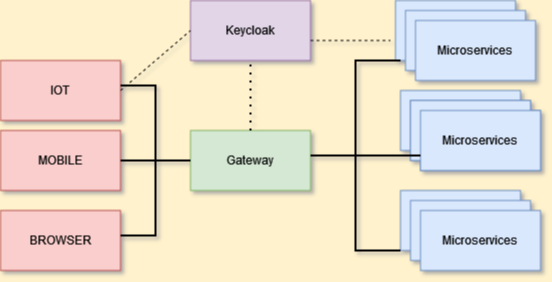

The diagram above was exported from draw.io. Its source (the exported page's mxGraphModel, read from the mxfile embedded in the PNG):
<mxGraphModel dx="559" dy="440" grid="1" gridSize="10" guides="1" tooltips="1" connect="1" arrows="1" fold="1" page="1" pageScale="1" pageWidth="850" pageHeight="1100" background="#FFF2CC" math="0" shadow="1">
  <root>
    <mxCell id="0" />
    <mxCell id="1" parent="0" />
    <mxCell id="wYh85h0zVUtXYUcrZPE4-1" value="MOBILE" style="rounded=0;whiteSpace=wrap;html=1;fillColor=#f8cecc;strokeColor=#b85450;" vertex="1" parent="1">
      <mxGeometry x="30" y="150" width="120" height="60" as="geometry" />
    </mxCell>
    <mxCell id="wYh85h0zVUtXYUcrZPE4-2" value="IOT" style="rounded=0;whiteSpace=wrap;html=1;fillColor=#f8cecc;strokeColor=#b85450;" vertex="1" parent="1">
      <mxGeometry x="30" y="80" width="120" height="60" as="geometry" />
    </mxCell>
    <mxCell id="wYh85h0zVUtXYUcrZPE4-3" value="BROWSER" style="rounded=0;whiteSpace=wrap;html=1;fillColor=#f8cecc;strokeColor=#b85450;" vertex="1" parent="1">
      <mxGeometry x="30" y="230" width="120" height="60" as="geometry" />
    </mxCell>
    <mxCell id="wYh85h0zVUtXYUcrZPE4-5" value="Gateway" style="rounded=0;whiteSpace=wrap;html=1;fillColor=#d5e8d4;strokeColor=#82b366;" vertex="1" parent="1">
      <mxGeometry x="220" y="150" width="120" height="60" as="geometry" />
    </mxCell>
    <mxCell id="wYh85h0zVUtXYUcrZPE4-6" value="Keycloak" style="rounded=0;whiteSpace=wrap;html=1;fillColor=#e1d5e7;strokeColor=#9673a6;" vertex="1" parent="1">
      <mxGeometry x="220" y="20" width="120" height="60" as="geometry" />
    </mxCell>
    <mxCell id="wYh85h0zVUtXYUcrZPE4-7" value="Microservices" style="rounded=0;whiteSpace=wrap;html=1;fillColor=#dae8fc;strokeColor=#6c8ebf;" vertex="1" parent="1">
      <mxGeometry x="430" y="110" width="120" height="60" as="geometry" />
    </mxCell>
    <mxCell id="wYh85h0zVUtXYUcrZPE4-8" value="Microservices" style="rounded=0;whiteSpace=wrap;html=1;fillColor=#dae8fc;strokeColor=#6c8ebf;" vertex="1" parent="1">
      <mxGeometry x="440" y="120" width="120" height="60" as="geometry" />
    </mxCell>
    <mxCell id="wYh85h0zVUtXYUcrZPE4-9" value="Microservices" style="rounded=0;whiteSpace=wrap;html=1;fillColor=#dae8fc;strokeColor=#6c8ebf;" vertex="1" parent="1">
      <mxGeometry x="450" y="130" width="120" height="60" as="geometry" />
    </mxCell>
    <mxCell id="wYh85h0zVUtXYUcrZPE4-10" value="Microservices" style="rounded=0;whiteSpace=wrap;html=1;fillColor=#dae8fc;strokeColor=#6c8ebf;" vertex="1" parent="1">
      <mxGeometry x="440" y="120" width="120" height="60" as="geometry" />
    </mxCell>
    <mxCell id="wYh85h0zVUtXYUcrZPE4-11" value="Microservices" style="rounded=0;whiteSpace=wrap;html=1;fillColor=#dae8fc;strokeColor=#6c8ebf;" vertex="1" parent="1">
      <mxGeometry x="450" y="130" width="120" height="60" as="geometry" />
    </mxCell>
    <mxCell id="wYh85h0zVUtXYUcrZPE4-13" value="Microservices" style="rounded=0;whiteSpace=wrap;html=1;fillColor=#dae8fc;strokeColor=#6c8ebf;" vertex="1" parent="1">
      <mxGeometry x="430" y="210" width="120" height="60" as="geometry" />
    </mxCell>
    <mxCell id="wYh85h0zVUtXYUcrZPE4-14" value="Microservices" style="rounded=0;whiteSpace=wrap;html=1;fillColor=#dae8fc;strokeColor=#6c8ebf;" vertex="1" parent="1">
      <mxGeometry x="440" y="220" width="120" height="60" as="geometry" />
    </mxCell>
    <mxCell id="wYh85h0zVUtXYUcrZPE4-15" value="Microservices" style="rounded=0;whiteSpace=wrap;html=1;fillColor=#dae8fc;strokeColor=#6c8ebf;" vertex="1" parent="1">
      <mxGeometry x="450" y="230" width="120" height="60" as="geometry" />
    </mxCell>
    <mxCell id="wYh85h0zVUtXYUcrZPE4-17" value="Microservices" style="rounded=0;whiteSpace=wrap;html=1;fillColor=#dae8fc;strokeColor=#6c8ebf;" vertex="1" parent="1">
      <mxGeometry x="425" y="20" width="120" height="60" as="geometry" />
    </mxCell>
    <mxCell id="wYh85h0zVUtXYUcrZPE4-18" value="Microservices" style="rounded=0;whiteSpace=wrap;html=1;fillColor=#dae8fc;strokeColor=#6c8ebf;" vertex="1" parent="1">
      <mxGeometry x="435" y="30" width="120" height="60" as="geometry" />
    </mxCell>
    <mxCell id="wYh85h0zVUtXYUcrZPE4-19" value="Microservices" style="rounded=0;whiteSpace=wrap;html=1;fillColor=#dae8fc;strokeColor=#6c8ebf;" vertex="1" parent="1">
      <mxGeometry x="445" y="40" width="120" height="60" as="geometry" />
    </mxCell>
    <mxCell id="wYh85h0zVUtXYUcrZPE4-39" value="" style="endArrow=none;dashed=1;html=1;dashPattern=1 3;strokeWidth=2;rounded=0;entryX=0.5;entryY=1;entryDx=0;entryDy=0;exitX=0.5;exitY=0;exitDx=0;exitDy=0;" edge="1" parent="1" source="wYh85h0zVUtXYUcrZPE4-5" target="wYh85h0zVUtXYUcrZPE4-6">
      <mxGeometry width="50" height="50" relative="1" as="geometry">
        <mxPoint x="255" y="140" as="sourcePoint" />
        <mxPoint x="305" y="90" as="targetPoint" />
      </mxGeometry>
    </mxCell>
    <mxCell id="wYh85h0zVUtXYUcrZPE4-41" value="" style="endArrow=none;dashed=1;html=1;rounded=0;" edge="1" parent="1">
      <mxGeometry width="50" height="50" relative="1" as="geometry">
        <mxPoint x="340" y="60" as="sourcePoint" />
        <mxPoint x="420" y="60" as="targetPoint" />
      </mxGeometry>
    </mxCell>
    <mxCell id="wYh85h0zVUtXYUcrZPE4-42" value="" style="endArrow=none;dashed=1;html=1;rounded=0;entryX=0;entryY=0.5;entryDx=0;entryDy=0;" edge="1" parent="1" target="wYh85h0zVUtXYUcrZPE4-6">
      <mxGeometry width="50" height="50" relative="1" as="geometry">
        <mxPoint x="150" y="110" as="sourcePoint" />
        <mxPoint x="200" y="60" as="targetPoint" />
      </mxGeometry>
    </mxCell>
    <mxCell id="wYh85h0zVUtXYUcrZPE4-43" value="" style="strokeWidth=2;html=1;shape=mxgraph.flowchart.annotation_2;align=left;labelPosition=right;pointerEvents=1;fillColor=none;rotation=-180;" vertex="1" parent="1">
      <mxGeometry x="150" y="105" width="70" height="150" as="geometry" />
    </mxCell>
    <mxCell id="wYh85h0zVUtXYUcrZPE4-44" value="" style="strokeWidth=2;html=1;shape=mxgraph.flowchart.annotation_2;align=left;labelPosition=right;pointerEvents=1;fillColor=none;rotation=0;" vertex="1" parent="1">
      <mxGeometry x="340" y="80" width="90" height="190" as="geometry" />
    </mxCell>
    <mxCell id="wYh85h0zVUtXYUcrZPE4-49" value="" style="line;strokeWidth=2;html=1;fillColor=none;" vertex="1" parent="1">
      <mxGeometry x="150" y="175" width="50" height="10" as="geometry" />
    </mxCell>
    <mxCell id="wYh85h0zVUtXYUcrZPE4-50" value="" style="line;strokeWidth=2;html=1;fillColor=none;" vertex="1" parent="1">
      <mxGeometry x="370" y="170" width="80" height="10" as="geometry" />
    </mxCell>
  </root>
</mxGraphModel>